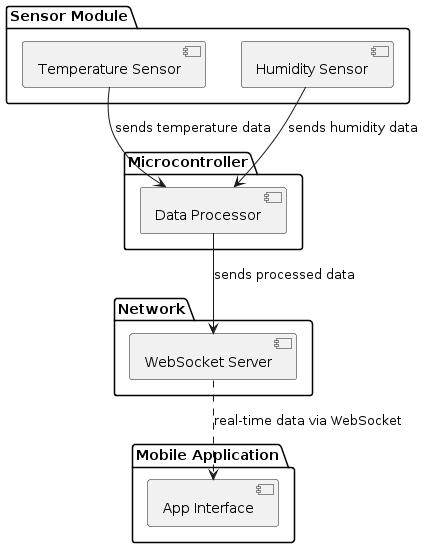

The diagram above was rendered by PlantUML. Its source (embedded in the PNG):
@startuml
package "Sensor Module" {
    [Temperature Sensor] as Temp
    [Humidity Sensor] as Hum
}

package "Microcontroller" {
    [Data Processor] as DP
}

package "Network" {
    [WebSocket Server] as WS
}

package "Mobile Application" {
    [App Interface] as App
}

Temp --> DP : sends temperature data
Hum --> DP : sends humidity data
DP --> WS : sends processed data
WS ..> App : real-time data via WebSocket
@enduml